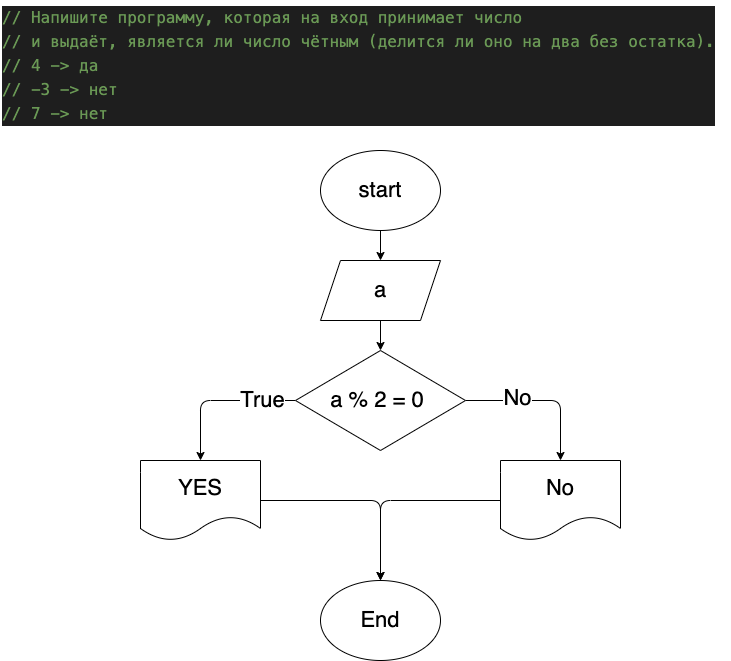

The diagram above was exported from draw.io. Its source (the exported page's mxGraphModel, read from the mxfile embedded in the PNG):
<mxGraphModel dx="897" dy="860" grid="1" gridSize="10" guides="1" tooltips="1" connect="1" arrows="1" fold="1" page="1" pageScale="1" pageWidth="827" pageHeight="1169" math="0" shadow="0">
  <root>
    <mxCell id="0" />
    <mxCell id="1" parent="0" />
    <mxCell id="5" value="" style="edgeStyle=none;html=1;fontSize=22;" edge="1" parent="1" source="2" target="4">
      <mxGeometry relative="1" as="geometry" />
    </mxCell>
    <mxCell id="2" value="&lt;font style=&quot;font-size: 22px&quot;&gt;start&lt;/font&gt;" style="ellipse;whiteSpace=wrap;html=1;" vertex="1" parent="1">
      <mxGeometry x="320" y="170" width="120" height="80" as="geometry" />
    </mxCell>
    <mxCell id="8" value="" style="edgeStyle=none;html=1;fontSize=22;" edge="1" parent="1" source="4" target="7">
      <mxGeometry relative="1" as="geometry" />
    </mxCell>
    <mxCell id="4" value="&lt;font style=&quot;font-size: 22px&quot;&gt;a&lt;/font&gt;" style="shape=parallelogram;perimeter=parallelogramPerimeter;whiteSpace=wrap;html=1;fixedSize=1;" vertex="1" parent="1">
      <mxGeometry x="320" y="280" width="120" height="60" as="geometry" />
    </mxCell>
    <mxCell id="6" value="&lt;div style=&quot;color: rgb(212 , 212 , 212) ; background-color: rgb(30 , 30 , 30) ; font-family: &amp;#34;menlo&amp;#34; , &amp;#34;monaco&amp;#34; , &amp;#34;courier new&amp;#34; , monospace ; font-size: 16px ; line-height: 24px&quot;&gt;&lt;div&gt;&lt;span style=&quot;color: #6a9955&quot;&gt;// Напишите программу, которая на вход принимает число &lt;/span&gt;&lt;/div&gt;&lt;div&gt;&lt;span style=&quot;color: #6a9955&quot;&gt;// и выдаёт, является ли число чётным (делится ли оно на два без остатка).&lt;/span&gt;&lt;/div&gt;&lt;div&gt;&lt;span style=&quot;color: #6a9955&quot;&gt;// 4 -&amp;gt; да&lt;/span&gt;&lt;/div&gt;&lt;div&gt;&lt;span style=&quot;color: #6a9955&quot;&gt;// -3 -&amp;gt; нет&lt;/span&gt;&lt;/div&gt;&lt;div&gt;&lt;span style=&quot;color: #6a9955&quot;&gt;// 7 -&amp;gt; нет&lt;/span&gt;&lt;/div&gt;&lt;/div&gt;" style="text;html=1;align=left;verticalAlign=middle;resizable=0;points=[];autosize=1;strokeColor=none;fillColor=none;fontSize=22;" vertex="1" parent="1">
      <mxGeometry y="20" width="730" height="130" as="geometry" />
    </mxCell>
    <mxCell id="11" style="edgeStyle=none;html=1;entryX=0.5;entryY=0;entryDx=0;entryDy=0;fontSize=22;" edge="1" parent="1" source="7" target="9">
      <mxGeometry relative="1" as="geometry">
        <Array as="points">
          <mxPoint x="200" y="420" />
        </Array>
      </mxGeometry>
    </mxCell>
    <mxCell id="12" value="True" style="edgeLabel;html=1;align=center;verticalAlign=middle;resizable=0;points=[];fontSize=22;" vertex="1" connectable="0" parent="11">
      <mxGeometry x="-0.5562" y="-1" relative="1" as="geometry">
        <mxPoint as="offset" />
      </mxGeometry>
    </mxCell>
    <mxCell id="13" style="edgeStyle=none;html=1;entryX=0.5;entryY=0;entryDx=0;entryDy=0;fontSize=22;" edge="1" parent="1" source="7" target="10">
      <mxGeometry relative="1" as="geometry">
        <Array as="points">
          <mxPoint x="560" y="420" />
        </Array>
      </mxGeometry>
    </mxCell>
    <mxCell id="14" value="No" style="edgeLabel;html=1;align=center;verticalAlign=middle;resizable=0;points=[];fontSize=22;" vertex="1" connectable="0" parent="13">
      <mxGeometry x="-0.347" y="3" relative="1" as="geometry">
        <mxPoint as="offset" />
      </mxGeometry>
    </mxCell>
    <mxCell id="7" value="&lt;font style=&quot;font-size: 22px&quot;&gt;a % 2 = 0&amp;nbsp;&lt;/font&gt;" style="rhombus;whiteSpace=wrap;html=1;" vertex="1" parent="1">
      <mxGeometry x="295" y="370" width="170" height="100" as="geometry" />
    </mxCell>
    <mxCell id="16" style="edgeStyle=none;html=1;entryX=0.5;entryY=0;entryDx=0;entryDy=0;fontSize=22;" edge="1" parent="1" source="9" target="15">
      <mxGeometry relative="1" as="geometry">
        <Array as="points">
          <mxPoint x="380" y="520" />
        </Array>
      </mxGeometry>
    </mxCell>
    <mxCell id="9" value="YES" style="shape=document;whiteSpace=wrap;html=1;boundedLbl=1;fontSize=22;" vertex="1" parent="1">
      <mxGeometry x="140" y="480" width="120" height="80" as="geometry" />
    </mxCell>
    <mxCell id="17" style="edgeStyle=none;html=1;entryX=0.5;entryY=0;entryDx=0;entryDy=0;fontSize=22;" edge="1" parent="1" source="10" target="15">
      <mxGeometry relative="1" as="geometry">
        <Array as="points">
          <mxPoint x="380" y="520" />
        </Array>
      </mxGeometry>
    </mxCell>
    <mxCell id="10" value="No" style="shape=document;whiteSpace=wrap;html=1;boundedLbl=1;fontSize=22;" vertex="1" parent="1">
      <mxGeometry x="500" y="480" width="120" height="80" as="geometry" />
    </mxCell>
    <mxCell id="15" value="End" style="ellipse;whiteSpace=wrap;html=1;fontSize=22;" vertex="1" parent="1">
      <mxGeometry x="320" y="600" width="120" height="80" as="geometry" />
    </mxCell>
  </root>
</mxGraphModel>